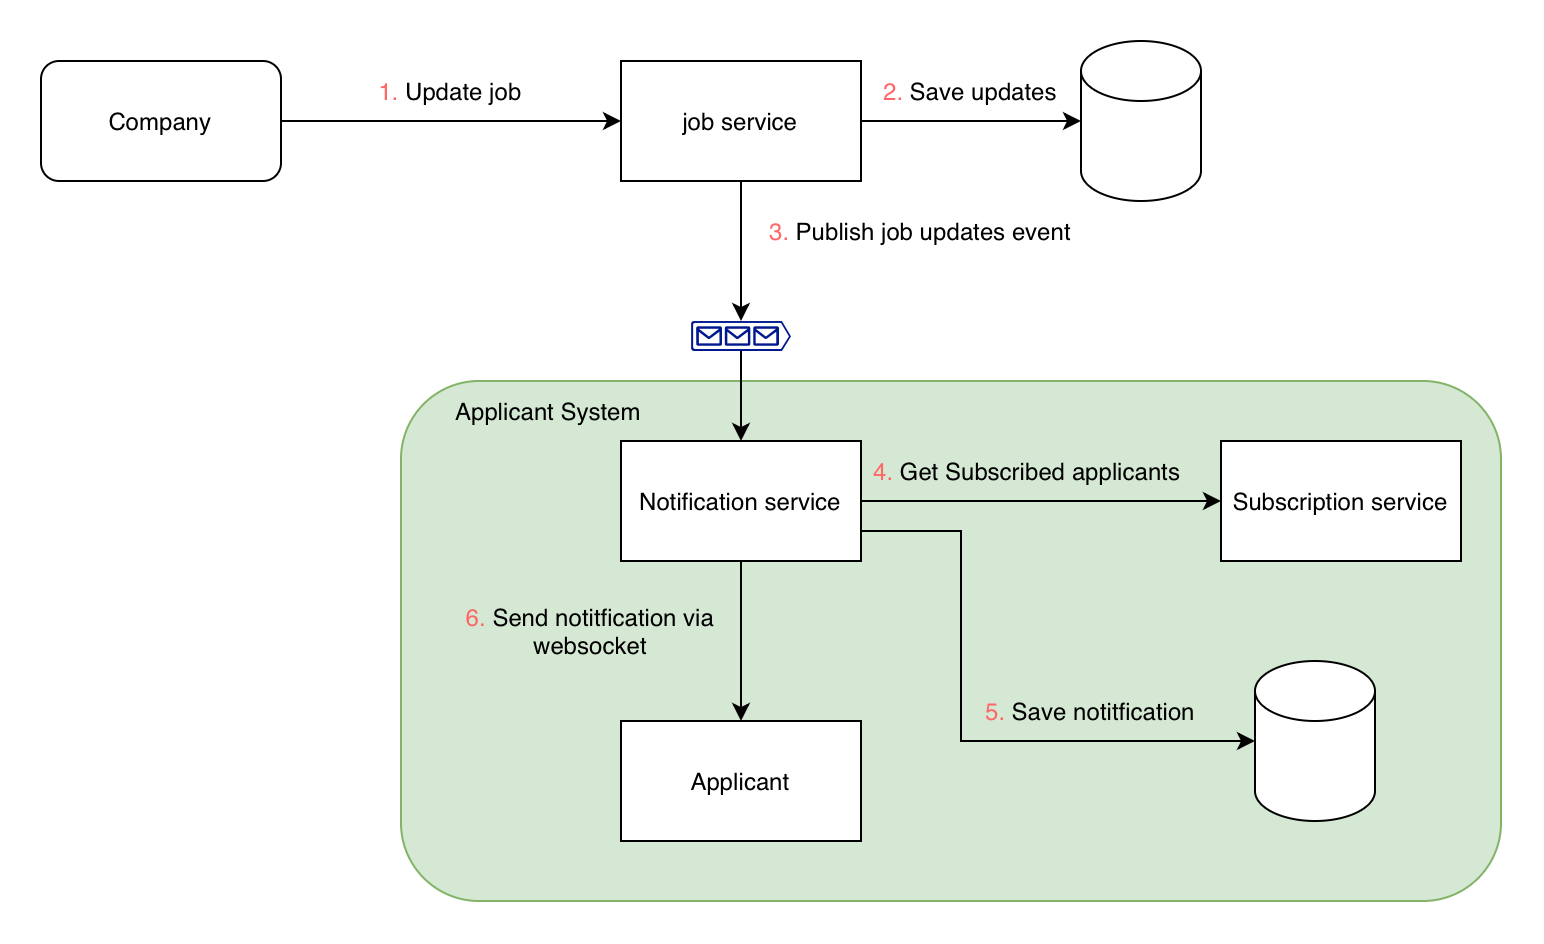

The diagram above was exported from draw.io. Its source (the exported page's mxGraphModel, read from the mxfile embedded in the PNG):
<mxGraphModel dx="788" dy="523" grid="1" gridSize="10" guides="1" tooltips="1" connect="1" arrows="1" fold="1" page="1" pageScale="1" pageWidth="827" pageHeight="1169" math="0" shadow="0">
  <root>
    <mxCell id="0" />
    <mxCell id="1" parent="0" />
    <mxCell id="wJGsChRF4xHsYw9jzdYA-33" parent="1" style="rounded=1;whiteSpace=wrap;html=1;fillColor=#d5e8d4;strokeColor=#82b366;" value="" vertex="1">
      <mxGeometry height="260" width="550" x="340" y="760" as="geometry" />
    </mxCell>
    <mxCell id="wJGsChRF4xHsYw9jzdYA-2" edge="1" parent="1" source="wJGsChRF4xHsYw9jzdYA-1" style="edgeStyle=orthogonalEdgeStyle;rounded=0;orthogonalLoop=1;jettySize=auto;html=1;">
      <mxGeometry relative="1" as="geometry">
        <mxPoint x="450" y="630" as="targetPoint" />
      </mxGeometry>
    </mxCell>
    <mxCell id="wJGsChRF4xHsYw9jzdYA-1" parent="1" style="rounded=1;whiteSpace=wrap;html=1;" value="Company" vertex="1">
      <mxGeometry height="60" width="120" x="160" y="600" as="geometry" />
    </mxCell>
    <mxCell id="wJGsChRF4xHsYw9jzdYA-3" parent="1" style="text;html=1;whiteSpace=wrap;strokeColor=none;fillColor=none;align=center;verticalAlign=middle;rounded=0;" value="&lt;span style=&quot;color: rgb(255, 102, 102);&quot;&gt;1.&lt;/span&gt; Update job" vertex="1">
      <mxGeometry height="30" width="170" x="280" y="600" as="geometry" />
    </mxCell>
    <mxCell id="wJGsChRF4xHsYw9jzdYA-6" edge="1" parent="1" source="wJGsChRF4xHsYw9jzdYA-5" style="edgeStyle=orthogonalEdgeStyle;rounded=0;orthogonalLoop=1;jettySize=auto;html=1;entryX=0;entryY=0.5;entryDx=0;entryDy=0;entryPerimeter=0;" target="wJGsChRF4xHsYw9jzdYA-7">
      <mxGeometry relative="1" as="geometry">
        <mxPoint x="660" y="630" as="targetPoint" />
      </mxGeometry>
    </mxCell>
    <mxCell id="wJGsChRF4xHsYw9jzdYA-9" edge="1" parent="1" source="wJGsChRF4xHsYw9jzdYA-5" style="edgeStyle=orthogonalEdgeStyle;rounded=0;orthogonalLoop=1;jettySize=auto;html=1;" target="wJGsChRF4xHsYw9jzdYA-10">
      <mxGeometry relative="1" as="geometry">
        <mxPoint x="510" y="690" as="targetPoint" />
      </mxGeometry>
    </mxCell>
    <mxCell id="wJGsChRF4xHsYw9jzdYA-5" parent="1" style="rounded=0;whiteSpace=wrap;html=1;" value="job service" vertex="1">
      <mxGeometry height="60" width="120" x="450" y="600" as="geometry" />
    </mxCell>
    <mxCell id="wJGsChRF4xHsYw9jzdYA-7" parent="1" style="shape=cylinder3;whiteSpace=wrap;html=1;boundedLbl=1;backgroundOutline=1;size=15;" value="" vertex="1">
      <mxGeometry height="80" width="60" x="680" y="590" as="geometry" />
    </mxCell>
    <mxCell id="wJGsChRF4xHsYw9jzdYA-8" parent="1" style="text;html=1;whiteSpace=wrap;strokeColor=none;fillColor=none;align=center;verticalAlign=middle;rounded=0;" value="&lt;span style=&quot;color: rgb(255, 102, 102);&quot;&gt;2.&lt;/span&gt; Save updates" vertex="1">
      <mxGeometry height="30" width="110" x="570" y="600" as="geometry" />
    </mxCell>
    <mxCell id="wJGsChRF4xHsYw9jzdYA-13" edge="1" parent="1" source="wJGsChRF4xHsYw9jzdYA-10" style="edgeStyle=orthogonalEdgeStyle;rounded=0;orthogonalLoop=1;jettySize=auto;html=1;" target="wJGsChRF4xHsYw9jzdYA-14">
      <mxGeometry relative="1" as="geometry">
        <mxPoint x="510" y="800" as="targetPoint" />
      </mxGeometry>
    </mxCell>
    <mxCell id="wJGsChRF4xHsYw9jzdYA-10" parent="1" style="sketch=0;aspect=fixed;pointerEvents=1;shadow=0;dashed=0;html=1;strokeColor=none;labelPosition=center;verticalLabelPosition=bottom;verticalAlign=top;align=center;fillColor=#00188D;shape=mxgraph.azure.queue_generic" value="" vertex="1">
      <mxGeometry height="15" width="50" x="485" y="730" as="geometry" />
    </mxCell>
    <mxCell id="wJGsChRF4xHsYw9jzdYA-11" parent="1" style="text;html=1;whiteSpace=wrap;strokeColor=none;fillColor=none;align=center;verticalAlign=middle;rounded=0;" value="&lt;span style=&quot;color: rgb(255, 102, 102);&quot;&gt;3.&lt;/span&gt; Publish job updates event" vertex="1">
      <mxGeometry height="30" width="180" x="510" y="670" as="geometry" />
    </mxCell>
    <mxCell id="wJGsChRF4xHsYw9jzdYA-22" edge="1" parent="1" source="wJGsChRF4xHsYw9jzdYA-14" style="edgeStyle=orthogonalEdgeStyle;rounded=0;orthogonalLoop=1;jettySize=auto;html=1;">
      <mxGeometry relative="1" as="geometry">
        <mxPoint x="750" y="820" as="targetPoint" />
      </mxGeometry>
    </mxCell>
    <mxCell id="wJGsChRF4xHsYw9jzdYA-26" edge="1" parent="1" source="wJGsChRF4xHsYw9jzdYA-14" style="edgeStyle=orthogonalEdgeStyle;rounded=0;orthogonalLoop=1;jettySize=auto;html=1;" target="wJGsChRF4xHsYw9jzdYA-27">
      <mxGeometry relative="1" as="geometry">
        <mxPoint x="510" y="920" as="targetPoint" />
      </mxGeometry>
    </mxCell>
    <mxCell id="wJGsChRF4xHsYw9jzdYA-28" edge="1" parent="1" source="wJGsChRF4xHsYw9jzdYA-14" style="edgeStyle=orthogonalEdgeStyle;rounded=0;orthogonalLoop=1;jettySize=auto;html=1;exitX=1;exitY=0.75;exitDx=0;exitDy=0;" target="wJGsChRF4xHsYw9jzdYA-31">
      <mxGeometry relative="1" as="geometry">
        <Array as="points">
          <mxPoint x="620" y="835" />
          <mxPoint x="620" y="940" />
        </Array>
        <mxPoint x="750" y="940" as="targetPoint" />
      </mxGeometry>
    </mxCell>
    <mxCell id="wJGsChRF4xHsYw9jzdYA-14" parent="1" style="rounded=0;whiteSpace=wrap;html=1;" value="Notification service" vertex="1">
      <mxGeometry height="60" width="120" x="450" y="790" as="geometry" />
    </mxCell>
    <mxCell id="wJGsChRF4xHsYw9jzdYA-23" parent="1" style="text;html=1;whiteSpace=wrap;strokeColor=none;fillColor=none;align=center;verticalAlign=middle;rounded=0;" value="&lt;span style=&quot;color: rgb(255, 102, 102);&quot;&gt;4.&lt;/span&gt; Get Subscribed applicants&amp;nbsp;" vertex="1">
      <mxGeometry height="30" width="170" x="570" y="790" as="geometry" />
    </mxCell>
    <mxCell id="wJGsChRF4xHsYw9jzdYA-24" parent="1" style="rounded=0;whiteSpace=wrap;html=1;" value="Subscription service" vertex="1">
      <mxGeometry height="60" width="120" x="750" y="790" as="geometry" />
    </mxCell>
    <mxCell id="wJGsChRF4xHsYw9jzdYA-27" parent="1" style="rounded=0;whiteSpace=wrap;html=1;" value="Applicant" vertex="1">
      <mxGeometry height="60" width="120" x="450" y="930" as="geometry" />
    </mxCell>
    <mxCell id="wJGsChRF4xHsYw9jzdYA-29" parent="1" style="text;html=1;whiteSpace=wrap;strokeColor=none;fillColor=none;align=center;verticalAlign=middle;rounded=0;" value="&lt;span style=&quot;color: rgb(255, 102, 102);&quot;&gt;5.&lt;/span&gt; Save notitfication" vertex="1">
      <mxGeometry height="30" width="170" x="600" y="910" as="geometry" />
    </mxCell>
    <mxCell id="wJGsChRF4xHsYw9jzdYA-31" parent="1" style="shape=cylinder3;whiteSpace=wrap;html=1;boundedLbl=1;backgroundOutline=1;size=15;" value="" vertex="1">
      <mxGeometry height="80" width="60" x="767" y="900" as="geometry" />
    </mxCell>
    <mxCell id="wJGsChRF4xHsYw9jzdYA-32" parent="1" style="text;html=1;whiteSpace=wrap;strokeColor=none;fillColor=none;align=center;verticalAlign=middle;rounded=0;" value="&lt;span style=&quot;color: rgb(255, 102, 102);&quot;&gt;6.&lt;/span&gt; Send notitfication via websocket" vertex="1">
      <mxGeometry height="30" width="170" x="350" y="870" as="geometry" />
    </mxCell>
    <mxCell id="wJGsChRF4xHsYw9jzdYA-34" parent="1" style="text;html=1;whiteSpace=wrap;strokeColor=none;fillColor=none;align=center;verticalAlign=middle;rounded=0;" value="Applicant System" vertex="1">
      <mxGeometry height="30" width="100" x="364" y="760" as="geometry" />
    </mxCell>
  </root>
</mxGraphModel>